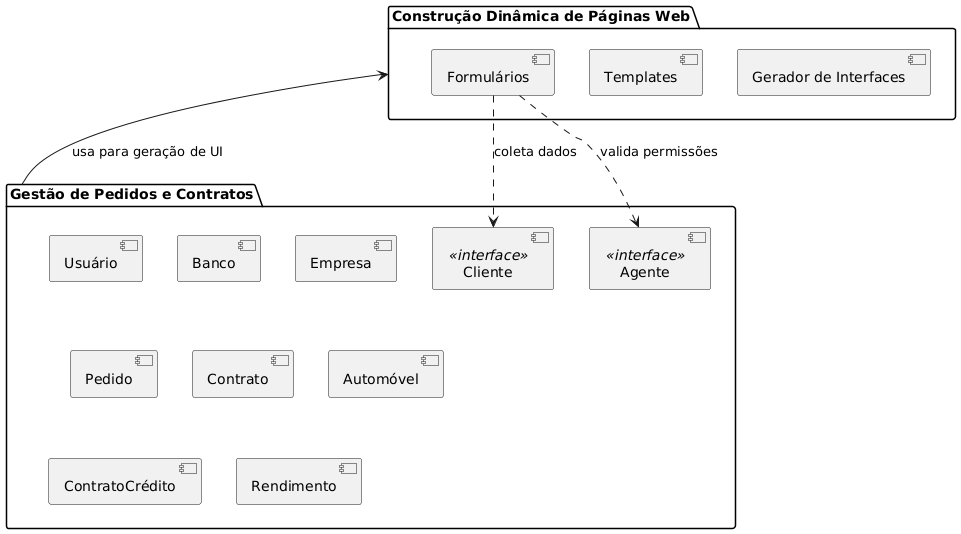

The diagram above was rendered by PlantUML. Its source (embedded in the PNG):
@startuml
package "Gestão de Pedidos e Contratos" {
  [Usuário]
  [Cliente] <<interface>>
  [Agente] <<interface>>
  [Banco]
  [Empresa]
  [Pedido]
  [Contrato]
  [Automóvel]
  [ContratoCrédito]
  [Rendimento]
}

package "Construção Dinâmica de Páginas Web" {
  [Formulários]
  [Templates]
  [Gerador de Interfaces]
}

[Gestão de Pedidos e Contratos] --> [Construção Dinâmica de Páginas Web] : usa para geração de UI
[Formulários] ..> [Cliente] : coleta dados
[Formulários] ..> [Agente] : valida permissões
@enduml